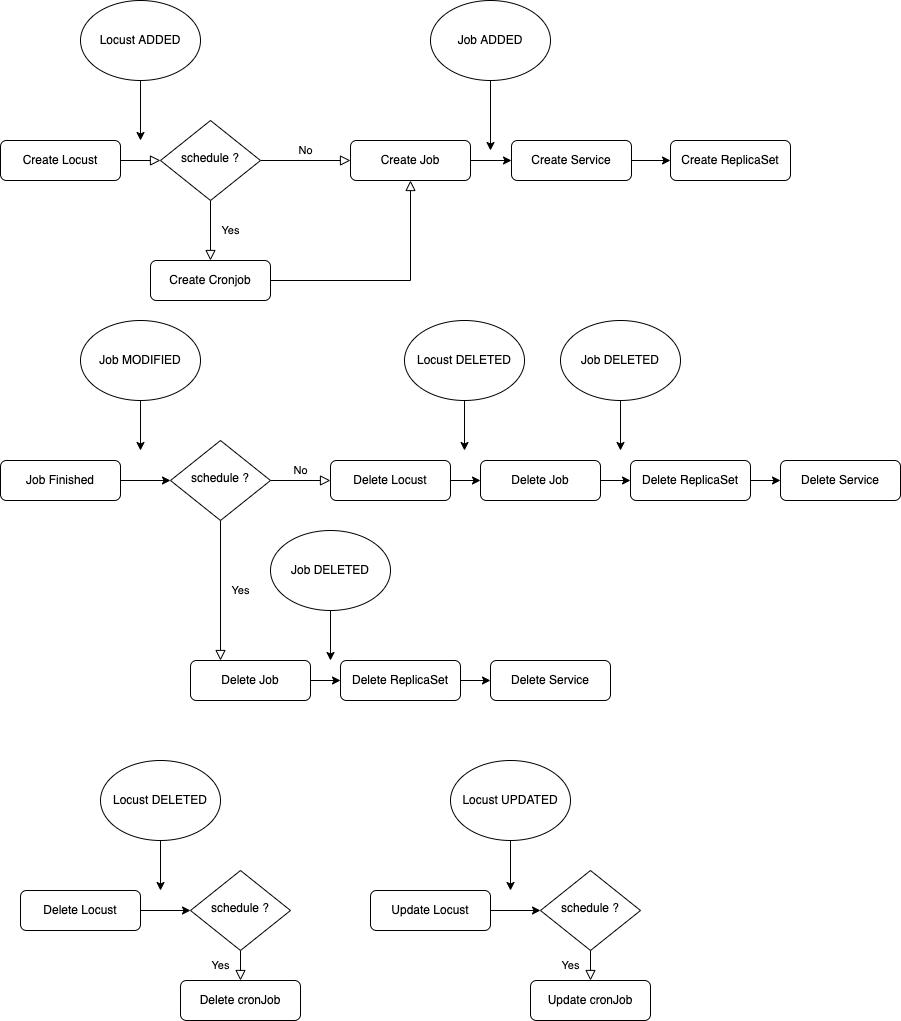

The diagram above was exported from draw.io. Its source (the exported page's mxGraphModel, read from the mxfile embedded in the PNG):
<mxGraphModel dx="946" dy="618" grid="1" gridSize="10" guides="1" tooltips="1" connect="1" arrows="1" fold="1" page="1" pageScale="1" pageWidth="827" pageHeight="1169" math="0" shadow="0">
  <root>
    <mxCell id="WIyWlLk6GJQsqaUBKTNV-0" />
    <mxCell id="WIyWlLk6GJQsqaUBKTNV-1" parent="WIyWlLk6GJQsqaUBKTNV-0" />
    <mxCell id="WIyWlLk6GJQsqaUBKTNV-2" value="" style="rounded=0;html=1;jettySize=auto;orthogonalLoop=1;fontSize=11;endArrow=block;endFill=0;endSize=8;strokeWidth=1;shadow=0;labelBackgroundColor=none;edgeStyle=orthogonalEdgeStyle;" parent="WIyWlLk6GJQsqaUBKTNV-1" source="WIyWlLk6GJQsqaUBKTNV-3" target="WIyWlLk6GJQsqaUBKTNV-6" edge="1">
      <mxGeometry relative="1" as="geometry" />
    </mxCell>
    <mxCell id="WIyWlLk6GJQsqaUBKTNV-3" value="Create Locust" style="rounded=1;whiteSpace=wrap;html=1;fontSize=12;glass=0;strokeWidth=1;shadow=0;" parent="WIyWlLk6GJQsqaUBKTNV-1" vertex="1">
      <mxGeometry x="10" y="180" width="120" height="40" as="geometry" />
    </mxCell>
    <mxCell id="WIyWlLk6GJQsqaUBKTNV-4" value="Yes" style="rounded=0;html=1;jettySize=auto;orthogonalLoop=1;fontSize=11;endArrow=block;endFill=0;endSize=8;strokeWidth=1;shadow=0;labelBackgroundColor=none;edgeStyle=orthogonalEdgeStyle;entryX=0.5;entryY=0;entryDx=0;entryDy=0;" parent="WIyWlLk6GJQsqaUBKTNV-1" source="WIyWlLk6GJQsqaUBKTNV-6" target="WIyWlLk6GJQsqaUBKTNV-11" edge="1">
      <mxGeometry y="20" relative="1" as="geometry">
        <mxPoint as="offset" />
        <mxPoint x="220" y="290" as="targetPoint" />
      </mxGeometry>
    </mxCell>
    <mxCell id="WIyWlLk6GJQsqaUBKTNV-5" value="No" style="edgeStyle=orthogonalEdgeStyle;rounded=0;html=1;jettySize=auto;orthogonalLoop=1;fontSize=11;endArrow=block;endFill=0;endSize=8;strokeWidth=1;shadow=0;labelBackgroundColor=none;" parent="WIyWlLk6GJQsqaUBKTNV-1" source="WIyWlLk6GJQsqaUBKTNV-6" target="WIyWlLk6GJQsqaUBKTNV-7" edge="1">
      <mxGeometry y="10" relative="1" as="geometry">
        <mxPoint as="offset" />
      </mxGeometry>
    </mxCell>
    <mxCell id="WIyWlLk6GJQsqaUBKTNV-6" value="schedule ?" style="rhombus;whiteSpace=wrap;html=1;shadow=0;fontFamily=Helvetica;fontSize=12;align=center;strokeWidth=1;spacing=6;spacingTop=-4;" parent="WIyWlLk6GJQsqaUBKTNV-1" vertex="1">
      <mxGeometry x="170" y="160" width="100" height="80" as="geometry" />
    </mxCell>
    <mxCell id="ieXojK8OK1yZwV8__qJl-3" value="" style="edgeStyle=orthogonalEdgeStyle;rounded=0;orthogonalLoop=1;jettySize=auto;html=1;" edge="1" parent="WIyWlLk6GJQsqaUBKTNV-1" source="WIyWlLk6GJQsqaUBKTNV-7" target="ieXojK8OK1yZwV8__qJl-1">
      <mxGeometry relative="1" as="geometry" />
    </mxCell>
    <mxCell id="WIyWlLk6GJQsqaUBKTNV-7" value="Create Job" style="rounded=1;whiteSpace=wrap;html=1;fontSize=12;glass=0;strokeWidth=1;shadow=0;" parent="WIyWlLk6GJQsqaUBKTNV-1" vertex="1">
      <mxGeometry x="360" y="180" width="120" height="40" as="geometry" />
    </mxCell>
    <mxCell id="WIyWlLk6GJQsqaUBKTNV-11" value="Create Cronjob" style="rounded=1;whiteSpace=wrap;html=1;fontSize=12;glass=0;strokeWidth=1;shadow=0;" parent="WIyWlLk6GJQsqaUBKTNV-1" vertex="1">
      <mxGeometry x="160" y="300" width="120" height="40" as="geometry" />
    </mxCell>
    <mxCell id="ieXojK8OK1yZwV8__qJl-0" value="" style="edgeStyle=orthogonalEdgeStyle;rounded=0;html=1;jettySize=auto;orthogonalLoop=1;fontSize=11;endArrow=block;endFill=0;endSize=8;strokeWidth=1;shadow=0;labelBackgroundColor=none;exitX=1;exitY=0.5;exitDx=0;exitDy=0;entryX=0.5;entryY=1;entryDx=0;entryDy=0;" edge="1" parent="WIyWlLk6GJQsqaUBKTNV-1" source="WIyWlLk6GJQsqaUBKTNV-11" target="WIyWlLk6GJQsqaUBKTNV-7">
      <mxGeometry y="10" relative="1" as="geometry">
        <mxPoint as="offset" />
        <mxPoint x="280" y="210" as="sourcePoint" />
        <mxPoint x="410" y="210" as="targetPoint" />
      </mxGeometry>
    </mxCell>
    <mxCell id="ieXojK8OK1yZwV8__qJl-4" value="" style="edgeStyle=orthogonalEdgeStyle;rounded=0;orthogonalLoop=1;jettySize=auto;html=1;" edge="1" parent="WIyWlLk6GJQsqaUBKTNV-1" source="ieXojK8OK1yZwV8__qJl-1" target="ieXojK8OK1yZwV8__qJl-2">
      <mxGeometry relative="1" as="geometry" />
    </mxCell>
    <mxCell id="ieXojK8OK1yZwV8__qJl-1" value="Create Service" style="rounded=1;whiteSpace=wrap;html=1;fontSize=12;glass=0;strokeWidth=1;shadow=0;" vertex="1" parent="WIyWlLk6GJQsqaUBKTNV-1">
      <mxGeometry x="521" y="180" width="120" height="40" as="geometry" />
    </mxCell>
    <mxCell id="ieXojK8OK1yZwV8__qJl-2" value="Create ReplicaSet" style="rounded=1;whiteSpace=wrap;html=1;fontSize=12;glass=0;strokeWidth=1;shadow=0;" vertex="1" parent="WIyWlLk6GJQsqaUBKTNV-1">
      <mxGeometry x="680" y="180" width="120" height="40" as="geometry" />
    </mxCell>
    <mxCell id="ieXojK8OK1yZwV8__qJl-5" value="Yes" style="rounded=0;html=1;jettySize=auto;orthogonalLoop=1;fontSize=11;endArrow=block;endFill=0;endSize=8;strokeWidth=1;shadow=0;labelBackgroundColor=none;edgeStyle=orthogonalEdgeStyle;entryX=0.25;entryY=0;entryDx=0;entryDy=0;" edge="1" parent="WIyWlLk6GJQsqaUBKTNV-1" source="ieXojK8OK1yZwV8__qJl-7" target="ieXojK8OK1yZwV8__qJl-19">
      <mxGeometry y="20" relative="1" as="geometry">
        <mxPoint as="offset" />
        <mxPoint x="230" y="590" as="targetPoint" />
      </mxGeometry>
    </mxCell>
    <mxCell id="ieXojK8OK1yZwV8__qJl-6" value="No" style="edgeStyle=orthogonalEdgeStyle;rounded=0;html=1;jettySize=auto;orthogonalLoop=1;fontSize=11;endArrow=block;endFill=0;endSize=8;strokeWidth=1;shadow=0;labelBackgroundColor=none;" edge="1" parent="WIyWlLk6GJQsqaUBKTNV-1" source="ieXojK8OK1yZwV8__qJl-7" target="ieXojK8OK1yZwV8__qJl-8">
      <mxGeometry y="10" relative="1" as="geometry">
        <mxPoint as="offset" />
      </mxGeometry>
    </mxCell>
    <mxCell id="ieXojK8OK1yZwV8__qJl-7" value="schedule ?" style="rhombus;whiteSpace=wrap;html=1;shadow=0;fontFamily=Helvetica;fontSize=12;align=center;strokeWidth=1;spacing=6;spacingTop=-4;" vertex="1" parent="WIyWlLk6GJQsqaUBKTNV-1">
      <mxGeometry x="180" y="480" width="100" height="80" as="geometry" />
    </mxCell>
    <mxCell id="ieXojK8OK1yZwV8__qJl-15" value="" style="edgeStyle=orthogonalEdgeStyle;rounded=0;orthogonalLoop=1;jettySize=auto;html=1;" edge="1" parent="WIyWlLk6GJQsqaUBKTNV-1" source="ieXojK8OK1yZwV8__qJl-8" target="ieXojK8OK1yZwV8__qJl-12">
      <mxGeometry relative="1" as="geometry" />
    </mxCell>
    <mxCell id="ieXojK8OK1yZwV8__qJl-8" value="Delete Locust" style="rounded=1;whiteSpace=wrap;html=1;fontSize=12;glass=0;strokeWidth=1;shadow=0;" vertex="1" parent="WIyWlLk6GJQsqaUBKTNV-1">
      <mxGeometry x="340" y="500" width="120" height="40" as="geometry" />
    </mxCell>
    <mxCell id="ieXojK8OK1yZwV8__qJl-11" value="" style="edgeStyle=orthogonalEdgeStyle;rounded=0;orthogonalLoop=1;jettySize=auto;html=1;" edge="1" parent="WIyWlLk6GJQsqaUBKTNV-1" source="ieXojK8OK1yZwV8__qJl-10" target="ieXojK8OK1yZwV8__qJl-7">
      <mxGeometry relative="1" as="geometry" />
    </mxCell>
    <mxCell id="ieXojK8OK1yZwV8__qJl-10" value="Job Finished" style="rounded=1;whiteSpace=wrap;html=1;fontSize=12;glass=0;strokeWidth=1;shadow=0;" vertex="1" parent="WIyWlLk6GJQsqaUBKTNV-1">
      <mxGeometry x="10" y="500" width="120" height="40" as="geometry" />
    </mxCell>
    <mxCell id="ieXojK8OK1yZwV8__qJl-16" value="" style="edgeStyle=orthogonalEdgeStyle;rounded=0;orthogonalLoop=1;jettySize=auto;html=1;" edge="1" parent="WIyWlLk6GJQsqaUBKTNV-1" source="ieXojK8OK1yZwV8__qJl-12" target="ieXojK8OK1yZwV8__qJl-13">
      <mxGeometry relative="1" as="geometry" />
    </mxCell>
    <mxCell id="ieXojK8OK1yZwV8__qJl-12" value="Delete Job" style="rounded=1;whiteSpace=wrap;html=1;fontSize=12;glass=0;strokeWidth=1;shadow=0;" vertex="1" parent="WIyWlLk6GJQsqaUBKTNV-1">
      <mxGeometry x="490" y="500" width="120" height="40" as="geometry" />
    </mxCell>
    <mxCell id="ieXojK8OK1yZwV8__qJl-17" value="" style="edgeStyle=orthogonalEdgeStyle;rounded=0;orthogonalLoop=1;jettySize=auto;html=1;" edge="1" parent="WIyWlLk6GJQsqaUBKTNV-1" source="ieXojK8OK1yZwV8__qJl-13" target="ieXojK8OK1yZwV8__qJl-14">
      <mxGeometry relative="1" as="geometry" />
    </mxCell>
    <mxCell id="ieXojK8OK1yZwV8__qJl-13" value="Delete ReplicaSet" style="rounded=1;whiteSpace=wrap;html=1;fontSize=12;glass=0;strokeWidth=1;shadow=0;" vertex="1" parent="WIyWlLk6GJQsqaUBKTNV-1">
      <mxGeometry x="640" y="500" width="120" height="40" as="geometry" />
    </mxCell>
    <mxCell id="ieXojK8OK1yZwV8__qJl-14" value="Delete Service" style="rounded=1;whiteSpace=wrap;html=1;fontSize=12;glass=0;strokeWidth=1;shadow=0;" vertex="1" parent="WIyWlLk6GJQsqaUBKTNV-1">
      <mxGeometry x="790" y="500" width="120" height="40" as="geometry" />
    </mxCell>
    <mxCell id="ieXojK8OK1yZwV8__qJl-18" value="" style="edgeStyle=orthogonalEdgeStyle;rounded=0;orthogonalLoop=1;jettySize=auto;html=1;" edge="1" parent="WIyWlLk6GJQsqaUBKTNV-1" source="ieXojK8OK1yZwV8__qJl-19" target="ieXojK8OK1yZwV8__qJl-21">
      <mxGeometry relative="1" as="geometry" />
    </mxCell>
    <mxCell id="ieXojK8OK1yZwV8__qJl-19" value="Delete Job" style="rounded=1;whiteSpace=wrap;html=1;fontSize=12;glass=0;strokeWidth=1;shadow=0;" vertex="1" parent="WIyWlLk6GJQsqaUBKTNV-1">
      <mxGeometry x="200" y="700" width="120" height="40" as="geometry" />
    </mxCell>
    <mxCell id="ieXojK8OK1yZwV8__qJl-20" value="" style="edgeStyle=orthogonalEdgeStyle;rounded=0;orthogonalLoop=1;jettySize=auto;html=1;" edge="1" parent="WIyWlLk6GJQsqaUBKTNV-1" source="ieXojK8OK1yZwV8__qJl-21" target="ieXojK8OK1yZwV8__qJl-22">
      <mxGeometry relative="1" as="geometry" />
    </mxCell>
    <mxCell id="ieXojK8OK1yZwV8__qJl-21" value="Delete ReplicaSet" style="rounded=1;whiteSpace=wrap;html=1;fontSize=12;glass=0;strokeWidth=1;shadow=0;" vertex="1" parent="WIyWlLk6GJQsqaUBKTNV-1">
      <mxGeometry x="350" y="700" width="120" height="40" as="geometry" />
    </mxCell>
    <mxCell id="ieXojK8OK1yZwV8__qJl-22" value="Delete Service" style="rounded=1;whiteSpace=wrap;html=1;fontSize=12;glass=0;strokeWidth=1;shadow=0;" vertex="1" parent="WIyWlLk6GJQsqaUBKTNV-1">
      <mxGeometry x="500" y="700" width="120" height="40" as="geometry" />
    </mxCell>
    <mxCell id="ieXojK8OK1yZwV8__qJl-24" value="" style="edgeStyle=orthogonalEdgeStyle;rounded=0;orthogonalLoop=1;jettySize=auto;html=1;" edge="1" parent="WIyWlLk6GJQsqaUBKTNV-1" source="ieXojK8OK1yZwV8__qJl-23">
      <mxGeometry relative="1" as="geometry">
        <mxPoint x="150" y="180" as="targetPoint" />
      </mxGeometry>
    </mxCell>
    <mxCell id="ieXojK8OK1yZwV8__qJl-23" value="Locust ADDED" style="ellipse;whiteSpace=wrap;html=1;" vertex="1" parent="WIyWlLk6GJQsqaUBKTNV-1">
      <mxGeometry x="90" y="40" width="120" height="80" as="geometry" />
    </mxCell>
    <mxCell id="ieXojK8OK1yZwV8__qJl-25" value="" style="edgeStyle=orthogonalEdgeStyle;rounded=0;orthogonalLoop=1;jettySize=auto;html=1;" edge="1" parent="WIyWlLk6GJQsqaUBKTNV-1" source="ieXojK8OK1yZwV8__qJl-26">
      <mxGeometry relative="1" as="geometry">
        <mxPoint x="500" y="190" as="targetPoint" />
      </mxGeometry>
    </mxCell>
    <mxCell id="ieXojK8OK1yZwV8__qJl-26" value="Job ADDED" style="ellipse;whiteSpace=wrap;html=1;" vertex="1" parent="WIyWlLk6GJQsqaUBKTNV-1">
      <mxGeometry x="440" y="40" width="120" height="80" as="geometry" />
    </mxCell>
    <mxCell id="ieXojK8OK1yZwV8__qJl-27" value="" style="edgeStyle=orthogonalEdgeStyle;rounded=0;orthogonalLoop=1;jettySize=auto;html=1;" edge="1" parent="WIyWlLk6GJQsqaUBKTNV-1" source="ieXojK8OK1yZwV8__qJl-28">
      <mxGeometry relative="1" as="geometry">
        <mxPoint x="150" y="490" as="targetPoint" />
      </mxGeometry>
    </mxCell>
    <mxCell id="ieXojK8OK1yZwV8__qJl-28" value="Job MODIFIED" style="ellipse;whiteSpace=wrap;html=1;" vertex="1" parent="WIyWlLk6GJQsqaUBKTNV-1">
      <mxGeometry x="90" y="360" width="120" height="80" as="geometry" />
    </mxCell>
    <mxCell id="ieXojK8OK1yZwV8__qJl-29" value="" style="edgeStyle=orthogonalEdgeStyle;rounded=0;orthogonalLoop=1;jettySize=auto;html=1;" edge="1" parent="WIyWlLk6GJQsqaUBKTNV-1" source="ieXojK8OK1yZwV8__qJl-30">
      <mxGeometry relative="1" as="geometry">
        <mxPoint x="200" y="950" as="targetPoint" />
      </mxGeometry>
    </mxCell>
    <mxCell id="ieXojK8OK1yZwV8__qJl-30" value="Delete Locust" style="rounded=1;whiteSpace=wrap;html=1;fontSize=12;glass=0;strokeWidth=1;shadow=0;" vertex="1" parent="WIyWlLk6GJQsqaUBKTNV-1">
      <mxGeometry x="30" y="930" width="120" height="40" as="geometry" />
    </mxCell>
    <mxCell id="ieXojK8OK1yZwV8__qJl-31" value="" style="edgeStyle=orthogonalEdgeStyle;rounded=0;orthogonalLoop=1;jettySize=auto;html=1;" edge="1" parent="WIyWlLk6GJQsqaUBKTNV-1" source="ieXojK8OK1yZwV8__qJl-32">
      <mxGeometry relative="1" as="geometry">
        <mxPoint x="170" y="930" as="targetPoint" />
      </mxGeometry>
    </mxCell>
    <mxCell id="ieXojK8OK1yZwV8__qJl-32" value="Locust DELETED" style="ellipse;whiteSpace=wrap;html=1;" vertex="1" parent="WIyWlLk6GJQsqaUBKTNV-1">
      <mxGeometry x="110" y="800" width="120" height="80" as="geometry" />
    </mxCell>
    <mxCell id="ieXojK8OK1yZwV8__qJl-34" value="Yes" style="rounded=0;html=1;jettySize=auto;orthogonalLoop=1;fontSize=11;endArrow=block;endFill=0;endSize=8;strokeWidth=1;shadow=0;labelBackgroundColor=none;edgeStyle=orthogonalEdgeStyle;entryX=0.5;entryY=0;entryDx=0;entryDy=0;" edge="1" parent="WIyWlLk6GJQsqaUBKTNV-1" source="ieXojK8OK1yZwV8__qJl-36" target="ieXojK8OK1yZwV8__qJl-38">
      <mxGeometry y="20" relative="1" as="geometry">
        <mxPoint as="offset" />
        <mxPoint x="250" y="1020" as="targetPoint" />
      </mxGeometry>
    </mxCell>
    <mxCell id="ieXojK8OK1yZwV8__qJl-36" value="schedule ?" style="rhombus;whiteSpace=wrap;html=1;shadow=0;fontFamily=Helvetica;fontSize=12;align=center;strokeWidth=1;spacing=6;spacingTop=-4;" vertex="1" parent="WIyWlLk6GJQsqaUBKTNV-1">
      <mxGeometry x="200" y="910" width="100" height="80" as="geometry" />
    </mxCell>
    <mxCell id="ieXojK8OK1yZwV8__qJl-38" value="Delete cronJob" style="rounded=1;whiteSpace=wrap;html=1;fontSize=12;glass=0;strokeWidth=1;shadow=0;" vertex="1" parent="WIyWlLk6GJQsqaUBKTNV-1">
      <mxGeometry x="190" y="1020" width="120" height="40" as="geometry" />
    </mxCell>
    <mxCell id="ieXojK8OK1yZwV8__qJl-41" value="" style="edgeStyle=orthogonalEdgeStyle;rounded=0;orthogonalLoop=1;jettySize=auto;html=1;" edge="1" parent="WIyWlLk6GJQsqaUBKTNV-1" source="ieXojK8OK1yZwV8__qJl-42">
      <mxGeometry relative="1" as="geometry">
        <mxPoint x="630" y="490" as="targetPoint" />
      </mxGeometry>
    </mxCell>
    <mxCell id="ieXojK8OK1yZwV8__qJl-42" value="Job DELETED" style="ellipse;whiteSpace=wrap;html=1;" vertex="1" parent="WIyWlLk6GJQsqaUBKTNV-1">
      <mxGeometry x="570" y="360" width="120" height="80" as="geometry" />
    </mxCell>
    <mxCell id="ieXojK8OK1yZwV8__qJl-44" value="" style="edgeStyle=orthogonalEdgeStyle;rounded=0;orthogonalLoop=1;jettySize=auto;html=1;" edge="1" parent="WIyWlLk6GJQsqaUBKTNV-1" source="ieXojK8OK1yZwV8__qJl-45">
      <mxGeometry relative="1" as="geometry">
        <mxPoint x="474" y="490" as="targetPoint" />
      </mxGeometry>
    </mxCell>
    <mxCell id="ieXojK8OK1yZwV8__qJl-45" value="Locust DELETED" style="ellipse;whiteSpace=wrap;html=1;" vertex="1" parent="WIyWlLk6GJQsqaUBKTNV-1">
      <mxGeometry x="414" y="360" width="120" height="80" as="geometry" />
    </mxCell>
    <mxCell id="ieXojK8OK1yZwV8__qJl-46" value="" style="edgeStyle=orthogonalEdgeStyle;rounded=0;orthogonalLoop=1;jettySize=auto;html=1;" edge="1" parent="WIyWlLk6GJQsqaUBKTNV-1" source="ieXojK8OK1yZwV8__qJl-47">
      <mxGeometry relative="1" as="geometry">
        <mxPoint x="340" y="700" as="targetPoint" />
      </mxGeometry>
    </mxCell>
    <mxCell id="ieXojK8OK1yZwV8__qJl-47" value="Job DELETED" style="ellipse;whiteSpace=wrap;html=1;" vertex="1" parent="WIyWlLk6GJQsqaUBKTNV-1">
      <mxGeometry x="280" y="570" width="120" height="80" as="geometry" />
    </mxCell>
    <mxCell id="ieXojK8OK1yZwV8__qJl-48" value="" style="edgeStyle=orthogonalEdgeStyle;rounded=0;orthogonalLoop=1;jettySize=auto;html=1;" edge="1" parent="WIyWlLk6GJQsqaUBKTNV-1" source="ieXojK8OK1yZwV8__qJl-49">
      <mxGeometry relative="1" as="geometry">
        <mxPoint x="550" y="950" as="targetPoint" />
      </mxGeometry>
    </mxCell>
    <mxCell id="ieXojK8OK1yZwV8__qJl-49" value="Update Locust" style="rounded=1;whiteSpace=wrap;html=1;fontSize=12;glass=0;strokeWidth=1;shadow=0;" vertex="1" parent="WIyWlLk6GJQsqaUBKTNV-1">
      <mxGeometry x="380" y="930" width="120" height="40" as="geometry" />
    </mxCell>
    <mxCell id="ieXojK8OK1yZwV8__qJl-50" value="" style="edgeStyle=orthogonalEdgeStyle;rounded=0;orthogonalLoop=1;jettySize=auto;html=1;" edge="1" parent="WIyWlLk6GJQsqaUBKTNV-1" source="ieXojK8OK1yZwV8__qJl-51">
      <mxGeometry relative="1" as="geometry">
        <mxPoint x="520" y="930" as="targetPoint" />
      </mxGeometry>
    </mxCell>
    <mxCell id="ieXojK8OK1yZwV8__qJl-51" value="Locust UPDATED" style="ellipse;whiteSpace=wrap;html=1;" vertex="1" parent="WIyWlLk6GJQsqaUBKTNV-1">
      <mxGeometry x="460" y="800" width="120" height="80" as="geometry" />
    </mxCell>
    <mxCell id="ieXojK8OK1yZwV8__qJl-52" value="Yes" style="rounded=0;html=1;jettySize=auto;orthogonalLoop=1;fontSize=11;endArrow=block;endFill=0;endSize=8;strokeWidth=1;shadow=0;labelBackgroundColor=none;edgeStyle=orthogonalEdgeStyle;entryX=0.5;entryY=0;entryDx=0;entryDy=0;" edge="1" parent="WIyWlLk6GJQsqaUBKTNV-1" source="ieXojK8OK1yZwV8__qJl-53" target="ieXojK8OK1yZwV8__qJl-54">
      <mxGeometry y="20" relative="1" as="geometry">
        <mxPoint as="offset" />
        <mxPoint x="600" y="1020" as="targetPoint" />
      </mxGeometry>
    </mxCell>
    <mxCell id="ieXojK8OK1yZwV8__qJl-53" value="schedule ?" style="rhombus;whiteSpace=wrap;html=1;shadow=0;fontFamily=Helvetica;fontSize=12;align=center;strokeWidth=1;spacing=6;spacingTop=-4;" vertex="1" parent="WIyWlLk6GJQsqaUBKTNV-1">
      <mxGeometry x="550" y="910" width="100" height="80" as="geometry" />
    </mxCell>
    <mxCell id="ieXojK8OK1yZwV8__qJl-54" value="Update cronJob" style="rounded=1;whiteSpace=wrap;html=1;fontSize=12;glass=0;strokeWidth=1;shadow=0;" vertex="1" parent="WIyWlLk6GJQsqaUBKTNV-1">
      <mxGeometry x="540" y="1020" width="120" height="40" as="geometry" />
    </mxCell>
  </root>
</mxGraphModel>